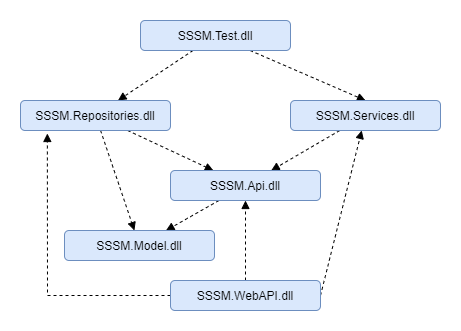

The diagram above was exported from draw.io. Its source (the exported page's mxGraphModel, read from the mxfile embedded in the PNG):
<mxGraphModel dx="1038" dy="547" grid="1" gridSize="10" guides="1" tooltips="1" connect="1" arrows="1" fold="1" page="1" pageScale="1" pageWidth="827" pageHeight="1169" math="0" shadow="0">
  <root>
    <mxCell id="0" />
    <mxCell id="1" parent="0" />
    <mxCell id="QbVKhf8BuWZKgyH_KHzN-7" style="rounded=0;orthogonalLoop=1;jettySize=auto;html=1;dashed=1;endArrow=block;endFill=1;" edge="1" parent="1" source="QbVKhf8BuWZKgyH_KHzN-1" target="QbVKhf8BuWZKgyH_KHzN-2">
      <mxGeometry relative="1" as="geometry" />
    </mxCell>
    <mxCell id="QbVKhf8BuWZKgyH_KHzN-8" style="edgeStyle=none;rounded=0;orthogonalLoop=1;jettySize=auto;html=1;entryX=0.5;entryY=0;entryDx=0;entryDy=0;dashed=1;endArrow=block;endFill=1;" edge="1" parent="1" source="QbVKhf8BuWZKgyH_KHzN-1" target="QbVKhf8BuWZKgyH_KHzN-3">
      <mxGeometry relative="1" as="geometry" />
    </mxCell>
    <mxCell id="QbVKhf8BuWZKgyH_KHzN-1" value="SSSM.Test.dll" style="rounded=1;whiteSpace=wrap;html=1;fillColor=#dae8fc;strokeColor=#6c8ebf;" vertex="1" parent="1">
      <mxGeometry x="340" y="130" width="150" height="30" as="geometry" />
    </mxCell>
    <mxCell id="QbVKhf8BuWZKgyH_KHzN-10" style="edgeStyle=none;rounded=0;orthogonalLoop=1;jettySize=auto;html=1;dashed=1;endArrow=block;endFill=1;" edge="1" parent="1" source="QbVKhf8BuWZKgyH_KHzN-2" target="QbVKhf8BuWZKgyH_KHzN-4">
      <mxGeometry relative="1" as="geometry" />
    </mxCell>
    <mxCell id="QbVKhf8BuWZKgyH_KHzN-12" style="edgeStyle=none;rounded=0;orthogonalLoop=1;jettySize=auto;html=1;dashed=1;endArrow=block;endFill=1;" edge="1" parent="1" source="QbVKhf8BuWZKgyH_KHzN-2" target="QbVKhf8BuWZKgyH_KHzN-5">
      <mxGeometry relative="1" as="geometry" />
    </mxCell>
    <mxCell id="QbVKhf8BuWZKgyH_KHzN-2" value="SSSM.Repositories.dll" style="rounded=1;whiteSpace=wrap;html=1;fillColor=#dae8fc;strokeColor=#6c8ebf;" vertex="1" parent="1">
      <mxGeometry x="220" y="210" width="150" height="30" as="geometry" />
    </mxCell>
    <mxCell id="QbVKhf8BuWZKgyH_KHzN-9" style="edgeStyle=none;rounded=0;orthogonalLoop=1;jettySize=auto;html=1;dashed=1;endArrow=block;endFill=1;" edge="1" parent="1" source="QbVKhf8BuWZKgyH_KHzN-3" target="QbVKhf8BuWZKgyH_KHzN-4">
      <mxGeometry relative="1" as="geometry" />
    </mxCell>
    <mxCell id="QbVKhf8BuWZKgyH_KHzN-3" value="SSSM.Services.dll" style="rounded=1;whiteSpace=wrap;html=1;fillColor=#dae8fc;strokeColor=#6c8ebf;" vertex="1" parent="1">
      <mxGeometry x="490" y="210" width="150" height="30" as="geometry" />
    </mxCell>
    <mxCell id="QbVKhf8BuWZKgyH_KHzN-11" style="edgeStyle=none;rounded=0;orthogonalLoop=1;jettySize=auto;html=1;dashed=1;endArrow=block;endFill=1;" edge="1" parent="1" source="QbVKhf8BuWZKgyH_KHzN-4" target="QbVKhf8BuWZKgyH_KHzN-5">
      <mxGeometry relative="1" as="geometry" />
    </mxCell>
    <mxCell id="QbVKhf8BuWZKgyH_KHzN-4" value="SSSM.Api.dll" style="rounded=1;whiteSpace=wrap;html=1;fillColor=#dae8fc;strokeColor=#6c8ebf;" vertex="1" parent="1">
      <mxGeometry x="370" y="280" width="150" height="30" as="geometry" />
    </mxCell>
    <mxCell id="QbVKhf8BuWZKgyH_KHzN-5" value="SSSM.Model.dll" style="rounded=1;whiteSpace=wrap;html=1;fillColor=#dae8fc;strokeColor=#6c8ebf;" vertex="1" parent="1">
      <mxGeometry x="264" y="340" width="150" height="30" as="geometry" />
    </mxCell>
    <mxCell id="QbVKhf8BuWZKgyH_KHzN-13" style="edgeStyle=none;rounded=0;orthogonalLoop=1;jettySize=auto;html=1;dashed=1;endArrow=block;endFill=1;exitX=0;exitY=0.5;exitDx=0;exitDy=0;entryX=0.179;entryY=1.1;entryDx=0;entryDy=0;entryPerimeter=0;" edge="1" parent="1" source="QbVKhf8BuWZKgyH_KHzN-6" target="QbVKhf8BuWZKgyH_KHzN-2">
      <mxGeometry relative="1" as="geometry">
        <Array as="points">
          <mxPoint x="247" y="405" />
        </Array>
      </mxGeometry>
    </mxCell>
    <mxCell id="QbVKhf8BuWZKgyH_KHzN-14" style="edgeStyle=none;rounded=0;orthogonalLoop=1;jettySize=auto;html=1;dashed=1;endArrow=block;endFill=1;" edge="1" parent="1" source="QbVKhf8BuWZKgyH_KHzN-6" target="QbVKhf8BuWZKgyH_KHzN-4">
      <mxGeometry relative="1" as="geometry" />
    </mxCell>
    <mxCell id="QbVKhf8BuWZKgyH_KHzN-15" style="edgeStyle=none;rounded=0;orthogonalLoop=1;jettySize=auto;html=1;dashed=1;endArrow=block;endFill=1;exitX=1;exitY=0.5;exitDx=0;exitDy=0;" edge="1" parent="1" source="QbVKhf8BuWZKgyH_KHzN-6" target="QbVKhf8BuWZKgyH_KHzN-3">
      <mxGeometry relative="1" as="geometry" />
    </mxCell>
    <mxCell id="QbVKhf8BuWZKgyH_KHzN-6" value="SSSM.WebAPI.dll" style="rounded=1;whiteSpace=wrap;html=1;fillColor=#dae8fc;strokeColor=#6c8ebf;" vertex="1" parent="1">
      <mxGeometry x="370" y="390" width="150" height="30" as="geometry" />
    </mxCell>
  </root>
</mxGraphModel>